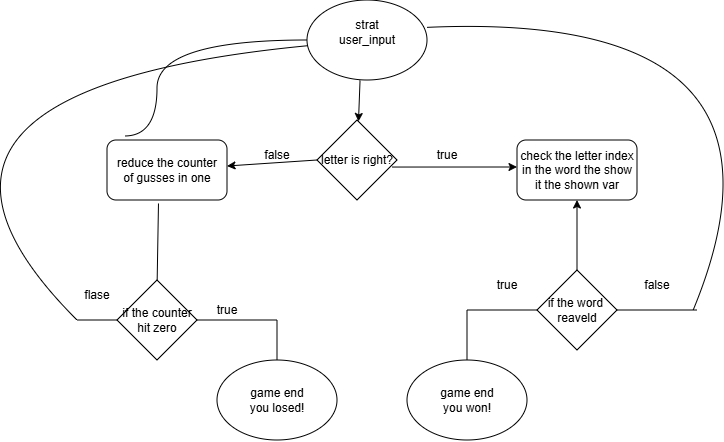

The diagram above was exported from draw.io. Its source (the exported page's mxGraphModel, read from the mxfile embedded in the PNG):
<mxGraphModel dx="1376" dy="331" grid="1" gridSize="10" guides="1" tooltips="1" connect="1" arrows="1" fold="1" page="1" pageScale="1" pageWidth="827" pageHeight="1169" math="0" shadow="0">
  <root>
    <mxCell id="0" />
    <mxCell id="1" parent="0" />
    <mxCell id="v3N_rstXWnr86pt2vsoj-1" parent="1" style="ellipse;whiteSpace=wrap;html=1;" value="user_input" vertex="1">
      <mxGeometry height="80" width="120" x="230" y="30" as="geometry" />
    </mxCell>
    <mxCell id="v3N_rstXWnr86pt2vsoj-4" edge="1" parent="1" source="v3N_rstXWnr86pt2vsoj-1" style="endArrow=classic;html=1;rounded=0;exitX=0.442;exitY=1.006;exitDx=0;exitDy=0;exitPerimeter=0;" target="v3N_rstXWnr86pt2vsoj-5" value="">
      <mxGeometry height="50" relative="1" width="50" as="geometry">
        <mxPoint x="390" y="120" as="sourcePoint" />
        <mxPoint x="280" y="170" as="targetPoint" />
      </mxGeometry>
    </mxCell>
    <mxCell id="v3N_rstXWnr86pt2vsoj-5" parent="1" style="rhombus;whiteSpace=wrap;html=1;" value="letter is right?" vertex="1">
      <mxGeometry height="80" width="80" x="240" y="150" as="geometry" />
    </mxCell>
    <mxCell id="v3N_rstXWnr86pt2vsoj-6" edge="1" parent="1" source="v3N_rstXWnr86pt2vsoj-5" style="endArrow=classic;html=1;rounded=0;exitX=0.938;exitY=0.588;exitDx=0;exitDy=0;exitPerimeter=0;" value="">
      <mxGeometry height="50" relative="1" width="50" as="geometry">
        <mxPoint x="390" y="220" as="sourcePoint" />
        <mxPoint x="440" y="197" as="targetPoint" />
      </mxGeometry>
    </mxCell>
    <mxCell id="v3N_rstXWnr86pt2vsoj-9" edge="1" parent="1" source="v3N_rstXWnr86pt2vsoj-5" style="endArrow=classic;html=1;rounded=0;exitX=0;exitY=0.5;exitDx=0;exitDy=0;" target="v3N_rstXWnr86pt2vsoj-10" value="">
      <mxGeometry height="50" relative="1" width="50" as="geometry">
        <mxPoint x="390" y="220" as="sourcePoint" />
        <mxPoint x="110" y="200" as="targetPoint" />
      </mxGeometry>
    </mxCell>
    <mxCell id="v3N_rstXWnr86pt2vsoj-10" parent="1" style="rounded=1;whiteSpace=wrap;html=1;" value="reduce the counter&lt;div&gt;of gusses in one&lt;/div&gt;" vertex="1">
      <mxGeometry height="60" width="120" x="30" y="170" as="geometry" />
    </mxCell>
    <mxCell id="v3N_rstXWnr86pt2vsoj-11" parent="1" style="rounded=1;whiteSpace=wrap;html=1;" value="check the letter index&lt;div&gt;in the word the show&lt;/div&gt;&lt;div&gt;it the shown var&lt;/div&gt;" vertex="1">
      <mxGeometry height="60" width="120" x="440" y="170" as="geometry" />
    </mxCell>
    <mxCell id="v3N_rstXWnr86pt2vsoj-12" parent="1" style="text;html=1;whiteSpace=wrap;strokeColor=none;fillColor=none;align=center;verticalAlign=middle;rounded=0;" value="true" vertex="1">
      <mxGeometry height="30" width="60" x="340" y="170" as="geometry" />
    </mxCell>
    <mxCell id="v3N_rstXWnr86pt2vsoj-13" parent="1" style="text;html=1;whiteSpace=wrap;strokeColor=none;fillColor=none;align=center;verticalAlign=middle;rounded=0;" value="false" vertex="1">
      <mxGeometry height="30" width="60" x="170" y="170" as="geometry" />
    </mxCell>
    <mxCell id="v3N_rstXWnr86pt2vsoj-19" edge="1" parent="1" source="v3N_rstXWnr86pt2vsoj-10" style="endArrow=none;html=1;rounded=0;exitX=0.146;exitY=-0.067;exitDx=0;exitDy=0;exitPerimeter=0;entryX=0;entryY=0.5;entryDx=0;entryDy=0;edgeStyle=orthogonalEdgeStyle;curved=1;" target="v3N_rstXWnr86pt2vsoj-1" value="">
      <mxGeometry height="50" relative="1" width="50" as="geometry">
        <Array as="points">
          <mxPoint x="80" y="166" />
          <mxPoint x="80" y="70" />
        </Array>
        <mxPoint x="390" y="240" as="sourcePoint" />
        <mxPoint x="440" y="190" as="targetPoint" />
      </mxGeometry>
    </mxCell>
    <mxCell id="v3N_rstXWnr86pt2vsoj-20" edge="1" parent="1" style="endArrow=classic;html=1;rounded=0;entryX=0.5;entryY=1;entryDx=0;entryDy=0;" target="v3N_rstXWnr86pt2vsoj-11" value="">
      <mxGeometry height="50" relative="1" width="50" as="geometry">
        <mxPoint x="500" y="310" as="sourcePoint" />
        <mxPoint x="440" y="290" as="targetPoint" />
      </mxGeometry>
    </mxCell>
    <mxCell id="v3N_rstXWnr86pt2vsoj-21" parent="1" style="rhombus;whiteSpace=wrap;html=1;" value="if the word&amp;nbsp;&lt;div&gt;reaveld&lt;/div&gt;" vertex="1">
      <mxGeometry height="80" width="80" x="460" y="300" as="geometry" />
    </mxCell>
    <mxCell id="v3N_rstXWnr86pt2vsoj-22" edge="1" parent="1" style="endArrow=none;html=1;rounded=0;entryX=0.429;entryY=1.058;entryDx=0;entryDy=0;entryPerimeter=0;" target="v3N_rstXWnr86pt2vsoj-10" value="">
      <mxGeometry height="50" relative="1" width="50" as="geometry">
        <mxPoint x="80" y="320" as="sourcePoint" />
        <mxPoint x="440" y="280" as="targetPoint" />
      </mxGeometry>
    </mxCell>
    <mxCell id="v3N_rstXWnr86pt2vsoj-23" parent="1" style="rhombus;whiteSpace=wrap;html=1;" value="if the counter&lt;div&gt;hit zero&lt;/div&gt;" vertex="1">
      <mxGeometry height="80" width="80" x="40" y="310" as="geometry" />
    </mxCell>
    <mxCell id="v3N_rstXWnr86pt2vsoj-24" edge="1" parent="1" style="endArrow=none;html=1;rounded=0;entryX=0;entryY=0.5;entryDx=0;entryDy=0;" target="v3N_rstXWnr86pt2vsoj-21" value="">
      <mxGeometry height="50" relative="1" width="50" as="geometry">
        <mxPoint x="390" y="340" as="sourcePoint" />
        <mxPoint x="440" y="270" as="targetPoint" />
      </mxGeometry>
    </mxCell>
    <mxCell id="v3N_rstXWnr86pt2vsoj-25" edge="1" parent="1" style="endArrow=none;html=1;rounded=0;" value="">
      <mxGeometry height="50" relative="1" width="50" as="geometry">
        <mxPoint x="390" y="400" as="sourcePoint" />
        <mxPoint x="390" y="340" as="targetPoint" />
      </mxGeometry>
    </mxCell>
    <mxCell id="v3N_rstXWnr86pt2vsoj-26" edge="1" parent="1" source="v3N_rstXWnr86pt2vsoj-21" style="endArrow=none;html=1;rounded=0;exitX=1;exitY=0.5;exitDx=0;exitDy=0;" value="">
      <mxGeometry height="50" relative="1" width="50" as="geometry">
        <mxPoint x="390" y="320" as="sourcePoint" />
        <mxPoint x="620" y="340" as="targetPoint" />
      </mxGeometry>
    </mxCell>
    <mxCell id="v3N_rstXWnr86pt2vsoj-28" edge="1" parent="1" source="v3N_rstXWnr86pt2vsoj-23" style="endArrow=none;html=1;rounded=0;exitX=1;exitY=0.5;exitDx=0;exitDy=0;" value="">
      <mxGeometry height="50" relative="1" width="50" as="geometry">
        <mxPoint x="390" y="320" as="sourcePoint" />
        <mxPoint x="200" y="350" as="targetPoint" />
      </mxGeometry>
    </mxCell>
    <mxCell id="v3N_rstXWnr86pt2vsoj-29" edge="1" parent="1" source="v3N_rstXWnr86pt2vsoj-23" style="endArrow=none;html=1;rounded=0;exitX=0;exitY=0.5;exitDx=0;exitDy=0;curved=1;" value="">
      <mxGeometry height="50" relative="1" width="50" as="geometry">
        <mxPoint x="390" y="320" as="sourcePoint" />
        <mxPoint y="350" as="targetPoint" />
      </mxGeometry>
    </mxCell>
    <mxCell id="v3N_rstXWnr86pt2vsoj-31" edge="1" parent="1" style="endArrow=none;html=1;rounded=0;" value="">
      <mxGeometry height="50" relative="1" width="50" as="geometry">
        <mxPoint x="200" y="390" as="sourcePoint" />
        <mxPoint x="200" y="350" as="targetPoint" />
      </mxGeometry>
    </mxCell>
    <mxCell id="v3N_rstXWnr86pt2vsoj-32" parent="1" style="text;html=1;whiteSpace=wrap;strokeColor=none;fillColor=none;align=center;verticalAlign=middle;rounded=0;" value="true" vertex="1">
      <mxGeometry height="30" width="60" x="120" y="325" as="geometry" />
    </mxCell>
    <mxCell id="v3N_rstXWnr86pt2vsoj-35" parent="1" style="text;html=1;whiteSpace=wrap;strokeColor=none;fillColor=none;align=center;verticalAlign=middle;rounded=0;" value="flase" vertex="1">
      <mxGeometry height="30" width="60" x="-10" y="310" as="geometry" />
    </mxCell>
    <mxCell id="v3N_rstXWnr86pt2vsoj-36" parent="1" style="text;html=1;whiteSpace=wrap;strokeColor=none;fillColor=none;align=center;verticalAlign=middle;rounded=0;" value="true" vertex="1">
      <mxGeometry height="30" width="60" x="400" y="300" as="geometry" />
    </mxCell>
    <mxCell id="v3N_rstXWnr86pt2vsoj-37" parent="1" style="text;html=1;whiteSpace=wrap;strokeColor=none;fillColor=none;align=center;verticalAlign=middle;rounded=0;" value="false" vertex="1">
      <mxGeometry height="30" width="60" x="550" y="300" as="geometry" />
    </mxCell>
    <mxCell id="v3N_rstXWnr86pt2vsoj-38" parent="1" style="ellipse;whiteSpace=wrap;html=1;" value="game end&lt;div&gt;you losed!&lt;/div&gt;" vertex="1">
      <mxGeometry height="80" width="120" x="140" y="390" as="geometry" />
    </mxCell>
    <mxCell id="v3N_rstXWnr86pt2vsoj-42" edge="1" parent="1" style="endArrow=none;html=1;rounded=0;curved=1;" target="v3N_rstXWnr86pt2vsoj-1" value="">
      <mxGeometry height="50" relative="1" width="50" as="geometry">
        <Array as="points">
          <mxPoint x="-230" y="120" />
        </Array>
        <mxPoint y="350" as="sourcePoint" />
        <mxPoint x="40" y="-80" as="targetPoint" />
      </mxGeometry>
    </mxCell>
    <mxCell id="v3N_rstXWnr86pt2vsoj-45" parent="1" style="ellipse;whiteSpace=wrap;html=1;" value="game end&lt;div&gt;you won!&lt;/div&gt;" vertex="1">
      <mxGeometry height="80" width="120" x="330" y="390" as="geometry" />
    </mxCell>
    <mxCell id="v3N_rstXWnr86pt2vsoj-46" edge="1" parent="1" source="v3N_rstXWnr86pt2vsoj-1" style="endArrow=none;html=1;rounded=0;curved=1;exitX=1;exitY=0.342;exitDx=0;exitDy=0;exitPerimeter=0;" value="">
      <mxGeometry height="50" relative="1" width="50" as="geometry">
        <Array as="points">
          <mxPoint x="740" y="40" />
        </Array>
        <mxPoint x="780" y="120" as="sourcePoint" />
        <mxPoint x="616.1904761904761" y="340" as="targetPoint" />
      </mxGeometry>
    </mxCell>
    <mxCell id="v3N_rstXWnr86pt2vsoj-48" parent="1" style="text;html=1;whiteSpace=wrap;strokeColor=none;fillColor=none;align=center;verticalAlign=middle;rounded=0;" value="strat" vertex="1">
      <mxGeometry height="30" width="60" x="260" y="40" as="geometry" />
    </mxCell>
  </root>
</mxGraphModel>